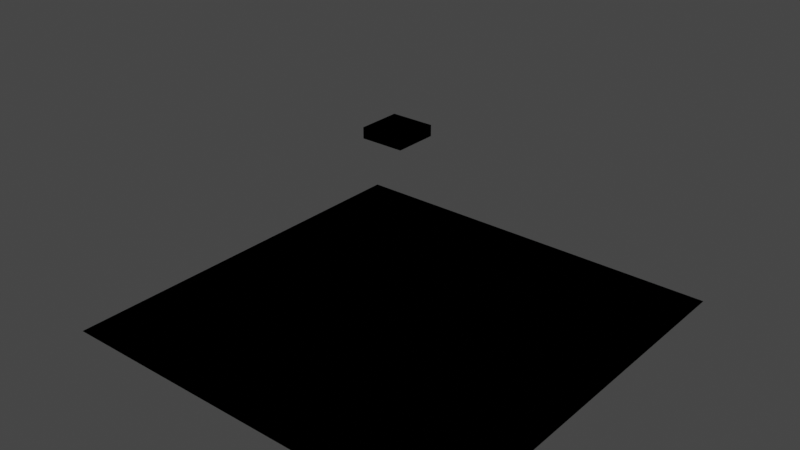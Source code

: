 # Source: CloudLevel.blend  (saved by Blender 3.6.11; exported with 4.5.12 LTS)
import bpy
from mathutils import Matrix  # noqa: F401  (used for matrix-valued properties, if any)

bpy.ops.wm.read_factory_settings(use_empty=True)
scene = bpy.context.scene
scene.name = 'Scene'

# ---- collections
col_level_bounds = bpy.data.collections.new('Level Bounds'); scene.collection.children.link(col_level_bounds)
col_collection = bpy.data.collections.new('Collection'); scene.collection.children.link(col_collection)

# ---- images (referenced by path relative to the original .blend; pixels are not part of the script)
import os
ASSET_DIR = os.environ.get("B2B_ASSET_DIR", "")  # directory of the original .blend (textures are referenced by path, not embedded)
HERE = os.path.dirname(os.path.abspath(__file__))  # packed textures are extracted next to this script under _unpacked/

def load_image(name, relpath, width, height, colorspace="sRGB"):
    """Load a texture the original file referenced (path relative to the .blend, or extracted next to this script)."""
    p = next((c for c in (os.path.join(HERE, relpath), os.path.join(ASSET_DIR, relpath)) if relpath and os.path.exists(c)), "")
    if p:
        img = bpy.data.images.load(p, check_existing=True)
        img.name = name
    else:  # same state as the original file: an image datablock whose file is absent (Cycles renders it pink)
        img = bpy.data.images.new(name, width, height)
        img.source = "FILE"
        img.filepath = "//" + (relpath or name)
    img.colorspace_settings.name = colorspace
    return img
img_second_png = load_image('second.png', '', 1024, 1024, 'sRGB')
img_cutefirst_png = load_image('cutefirst.png', '', 1024, 1024, 'sRGB')

# ---- materials (node trees are filled in below, after node groups)
mat_sm64_material_001 = bpy.data.materials.new('sm64_material.001')
mat_sm64_material_001.alpha_threshold = 0.2
mat_sm64_material_001.use_transparency_overlap = False
mat_sm64_material_001.show_transparent_back = False
mat_sm64_material_001.use_backface_culling = True
mat_sm64_material_001.preview_render_type = 'FLAT'
mat_deathplane = bpy.data.materials.new('deathplane')
mat_deathplane.surface_render_method = 'BLENDED'
mat_deathplane.blend_method = 'BLEND'
mat_deathplane.alpha_threshold = 0.2
mat_deathplane.use_transparency_overlap = False
mat_deathplane.show_transparent_back = False
mat_deathplane.use_backface_culling = True
mat_deathplane.preview_render_type = 'FLAT'

# ---- node groups
ng_fogblender_off = bpy.data.node_groups.new('FogBlender_Off', 'ShaderNodeTree')
_N = ng_fogblender_off.nodes; _L = ng_fogblender_off.links
ng_calcfog = bpy.data.node_groups.new('CalcFog', 'ShaderNodeTree')
_N = ng_calcfog.nodes; _L = ng_calcfog.links
ng_3_point_lerp = bpy.data.node_groups.new('3 Point Lerp', 'ShaderNodeTree')
_N = ng_3_point_lerp.nodes; _L = ng_3_point_lerp.links
ng_cycle = bpy.data.node_groups.new('Cycle', 'ShaderNodeTree')
_N = ng_cycle.nodes; _L = ng_cycle.links
ng_f3dnoise_nonanimated = bpy.data.node_groups.new('F3DNoise_NonAnimated', 'ShaderNodeTree')
_N = ng_f3dnoise_nonanimated.nodes; _L = ng_f3dnoise_nonanimated.links
ng_uv = bpy.data.node_groups.new('UV', 'ShaderNodeTree')
_N = ng_uv.nodes; _L = ng_uv.links
ng_combinerinputs = bpy.data.node_groups.new('CombinerInputs', 'ShaderNodeTree')
_N = ng_combinerinputs.nodes; _L = ng_combinerinputs.links
ng_output_1cycle_opa = bpy.data.node_groups.new('OUTPUT_1CYCLE_OPA', 'ShaderNodeTree')
_N = ng_output_1cycle_opa.nodes; _L = ng_output_1cycle_opa.links
ng_is_not_i = bpy.data.node_groups.new('Is not i', 'ShaderNodeTree')
_N = ng_is_not_i.nodes; _L = ng_is_not_i.links
ng_uv_basis_0 = bpy.data.node_groups.new('UV Basis 0', 'ShaderNodeTree')
_N = ng_uv_basis_0.nodes; _L = ng_uv_basis_0.links
ng_shdcol_l = bpy.data.node_groups.new('ShdCol_L', 'ShaderNodeTree')
_N = ng_shdcol_l.nodes; _L = ng_shdcol_l.links
ng_texturesettings_advanced = bpy.data.node_groups.new('TextureSettings_Advanced', 'ShaderNodeTree')
_N = ng_texturesettings_advanced.nodes; _L = ng_texturesettings_advanced.links
ng_sceneproperties = bpy.data.node_groups.new('SceneProperties', 'ShaderNodeTree')
_s = ng_sceneproperties.interface.new_socket(name='FogEnable', in_out='OUTPUT', socket_type='NodeSocketInt')
_s = ng_sceneproperties.interface.new_socket(name='FogColor', in_out='OUTPUT', socket_type='NodeSocketColor')
_s = ng_sceneproperties.interface.new_socket(name='F3D_NearClip', in_out='OUTPUT', socket_type='NodeSocketFloat')
_s = ng_sceneproperties.interface.new_socket(name='F3D_FarClip', in_out='OUTPUT', socket_type='NodeSocketFloat')
_s = ng_sceneproperties.interface.new_socket(name='Blender_Game_Scale', in_out='OUTPUT', socket_type='NodeSocketFloat')
_s = ng_sceneproperties.interface.new_socket(name='FogNear', in_out='OUTPUT', socket_type='NodeSocketInt')
_s = ng_sceneproperties.interface.new_socket(name='FogFar', in_out='OUTPUT', socket_type='NodeSocketInt')
_s = ng_sceneproperties.interface.new_socket(name='ShadeColor', in_out='OUTPUT', socket_type='NodeSocketColor')
_s = ng_sceneproperties.interface.new_socket(name='AmbientColor', in_out='OUTPUT', socket_type='NodeSocketColor')
_s = ng_sceneproperties.interface.new_socket(name='LightDirection', in_out='OUTPUT', socket_type='NodeSocketVector')
_s.subtype = 'DIRECTION'
_N = ng_sceneproperties.nodes; _L = ng_sceneproperties.links
n0 = _N.new('NodeGroupOutput'); n0.name = 'Group Output'; n0.location = (0, 0)
n0.inputs[0].default_value = 1
n0.inputs[1].default_value = (1.0, 1.0, 1.0, 1.0)
n0.inputs[2].default_value = 100.0
n0.inputs[3].default_value = 3e+04
n0.inputs[4].default_value = 100.0
n0.inputs[5].default_value = 985
n0.inputs[6].default_value = 1000
n0.inputs[7].default_value = (1.0, 1.0, 1.0, 1.0)
n0.inputs[8].default_value = (0.5, 0.5, 0.5, 1.0)
n0.inputs[9].default_value = (0.4082, -0.8165, 0.4082)
n0.is_active_output = True
ng_output_1cycle_xlu = bpy.data.node_groups.new('OUTPUT_1CYCLE_XLU', 'ShaderNodeTree')
_N = ng_output_1cycle_xlu.nodes; _L = ng_output_1cycle_xlu.links

# ---- material node trees
mat_sm64_material_001.use_nodes = True; mat_sm64_material_001.node_tree.nodes.clear()
_N = mat_sm64_material_001.node_tree.nodes; _L = mat_sm64_material_001.node_tree.links
n0 = _N.new('NodeReroute'); n0.name = 'Reroute.025'; n0.location = (-181, -415)
n0.width = 16
n1 = _N.new('NodeReroute'); n1.name = 'Reroute.021'; n1.location = (-182, -380)
n1.width = 16
n1.socket_idname = 'NodeSocketInt'
n2 = _N.new('NodeReroute'); n2.name = 'Reroute.010'; n2.location = (745, 316)
n2.width = 16
n2.socket_idname = 'NodeSocketFloat'
n3 = _N.new('NodeReroute'); n3.name = 'Reroute.009'; n3.location = (769, 339)
n3.width = 16
n4 = _N.new('NodeReroute'); n4.name = 'Reroute.017'; n4.location = (815, -160)
n4.width = 16
n4.socket_idname = 'NodeSocketFloat'
n5 = _N.new('NodeReroute'); n5.name = 'Reroute.003'; n5.location = (746, -220)
n5.width = 16
n5.socket_idname = 'NodeSocketFloat'
n6 = _N.new('NodeReroute'); n6.name = 'Reroute.001'; n6.location = (815, 41)
n6.width = 16
n7 = _N.new('NodeReroute'); n7.name = 'Reroute.019'; n7.location = (791, -138)
n7.width = 16
n7.socket_idname = 'NodeSocketInt'
n8 = _N.new('NodeReroute'); n8.name = 'GlobalFogColor'; n8.location = (768, -116)
n8.label = 'Global Fog Color'
n8.width = 16
n9 = _N.new('NodeReroute'); n9.name = 'Reroute.016'; n9.location = (815, -584)
n9.width = 16
n9.socket_idname = 'NodeSocketFloat'
n10 = _N.new('NodeReroute'); n10.name = 'Combined_C'; n10.location = (526, 84)
n10.label = 'Combined_C'
n10.width = 16
n11 = _N.new('NodeReroute'); n11.name = 'Combined_A'; n11.location = (526, -220)
n11.label = 'Combined_A'
n11.width = 16
n11.socket_idname = 'NodeSocketFloat'
n12 = _N.new('ShaderNodeGroup'); n12.name = 'FogBlender'; n12.location = (854, -6)
n12.node_tree = ng_fogblender_off
n13 = _N.new('NodeReroute'); n13.name = 'Reroute.043'; n13.location = (-193, 204)
n13.width = 16
n13.socket_idname = 'NodeSocketVector'
n14 = _N.new('NodeReroute'); n14.name = 'Reroute.042'; n14.location = (-216, 160)
n14.width = 16
n14.socket_idname = 'NodeSocketVector'
n15 = _N.new('NodeReroute'); n15.name = 'Reroute.011'; n15.location = (-168, 248)
n15.width = 16
n15.socket_idname = 'NodeSocketVector'
n16 = _N.new('NodeReroute'); n16.name = 'Reroute.038'; n16.location = (273, 438)
n16.width = 16
n17 = _N.new('NodeReroute'); n17.name = 'Reroute.037'; n17.location = (251, 416)
n17.width = 16
n17.socket_idname = 'NodeSocketFloat'
n18 = _N.new('NodeReroute'); n18.name = 'Reroute.006'; n18.location = (-80, 600)
n18.width = 16
n18.socket_idname = 'NodeSocketVector'
n19 = _N.new('NodeReroute'); n19.name = 'Reroute.026'; n19.location = (-100, 557)
n19.width = 16
n19.socket_idname = 'NodeSocketVector'
n20 = _N.new('NodeReroute'); n20.name = 'Reroute.027'; n20.location = (-120, 514)
n20.width = 16
n20.socket_idname = 'NodeSocketVector'
n21 = _N.new('NodeReroute'); n21.name = 'Reroute.035'; n21.location = (251, 665)
n21.width = 16
n21.socket_idname = 'NodeSocketFloat'
n22 = _N.new('NodeReroute'); n22.name = 'Reroute.036'; n22.location = (273, 686)
n22.width = 16
n23 = _N.new('NodeReroute'); n23.name = 'Reroute.028'; n23.location = (-267, 439)
n23.width = 16
n23.socket_idname = 'NodeSocketInt'
n24 = _N.new('NodeReroute'); n24.name = 'Reroute.048'; n24.location = (271, 285)
n24.width = 16
n25 = _N.new('NodeReroute'); n25.name = 'Reroute.046'; n25.location = (271, 334)
n25.width = 16
n26 = _N.new('NodeReroute'); n26.name = 'Reroute.047'; n26.location = (249, 264)
n26.width = 16
n26.socket_idname = 'NodeSocketFloat'
n27 = _N.new('NodeReroute'); n27.name = 'Reroute.045'; n27.location = (249, 312)
n27.width = 16
n27.socket_idname = 'NodeSocketFloat'
n28 = _N.new('NodeReroute'); n28.name = 'Reroute.039'; n28.location = (-267, 84)
n28.width = 16
n28.socket_idname = 'NodeSocketInt'
n29 = _N.new('NodeReroute'); n29.name = 'Reroute.052'; n29.location = (-241, 116)
n29.width = 16
n29.socket_idname = 'NodeSocketVector'
n30 = _N.new('NodeReroute'); n30.name = 'Reroute.005'; n30.location = (-168, 834)
n30.width = 16
n30.socket_idname = 'NodeSocketVector'
n31 = _N.new('NodeReroute'); n31.name = 'Reroute.041'; n31.location = (-193, 811)
n31.width = 16
n31.socket_idname = 'NodeSocketVector'
n32 = _N.new('NodeReroute'); n32.name = 'Reroute.040'; n32.location = (-216, 790)
n32.width = 16
n32.socket_idname = 'NodeSocketVector'
n33 = _N.new('NodeReroute'); n33.name = 'Reroute.012'; n33.location = (-267, 747)
n33.width = 16
n33.socket_idname = 'NodeSocketInt'
n34 = _N.new('NodeReroute'); n34.name = 'Reroute.051'; n34.location = (-241, 767)
n34.width = 16
n34.socket_idname = 'NodeSocketVector'
n35 = _N.new('NodeReroute'); n35.name = 'Reroute.013'; n35.location = (-80, 920)
n35.width = 16
n35.socket_idname = 'NodeSocketVector'
n36 = _N.new('NodeReroute'); n36.name = 'Reroute.002'; n36.location = (-100, 898)
n36.width = 16
n36.socket_idname = 'NodeSocketVector'
n37 = _N.new('NodeReroute'); n37.name = 'Reroute.022'; n37.location = (-120, 877)
n37.width = 16
n37.socket_idname = 'NodeSocketVector'
n38 = _N.new('NodeReroute'); n38.name = 'Reroute.049'; n38.location = (-144, 853)
n38.width = 16
n38.socket_idname = 'NodeSocketVector'
n39 = _N.new('NodeReroute'); n39.name = 'Reroute.060'; n39.location = (-314, 391)
n39.width = 16
n39.socket_idname = 'NodeSocketFloat'
n40 = _N.new('NodeReroute'); n40.name = 'Reroute.054'; n40.location = (-314, 701)
n40.width = 16
n40.socket_idname = 'NodeSocketFloat'
n41 = _N.new('NodeReroute'); n41.name = 'Reroute.053'; n41.location = (-292, 723)
n41.width = 16
n41.socket_idname = 'NodeSocketFloat'
n42 = _N.new('NodeReroute'); n42.name = 'Reroute.059'; n42.location = (-292, 414)
n42.width = 16
n42.socket_idname = 'NodeSocketFloat'
n43 = _N.new('NodeReroute'); n43.name = 'Reroute.055'; n43.location = (-337, 679)
n43.width = 16
n43.socket_idname = 'NodeSocketFloat'
n44 = _N.new('NodeReroute'); n44.name = 'Reroute.056'; n44.location = (-358, 657)
n44.width = 16
n44.socket_idname = 'NodeSocketFloat'
n45 = _N.new('NodeReroute'); n45.name = 'Reroute.058'; n45.location = (-337, 61)
n45.width = 16
n45.socket_idname = 'NodeSocketFloat'
n46 = _N.new('NodeReroute'); n46.name = 'Reroute.057'; n46.location = (-358, 39)
n46.width = 16
n46.socket_idname = 'NodeSocketFloat'
n47 = _N.new('NodeReroute'); n47.name = 'Reroute.050'; n47.location = (-144, 470)
n47.width = 16
n47.socket_idname = 'NodeSocketVector'
n48 = _N.new('NodeReroute'); n48.name = 'Reroute.014'; n48.location = (242, 63)
n48.width = 16
n48.socket_idname = 'NodeSocketFloat'
n49 = _N.new('NodeReroute'); n49.name = 'Reroute.008'; n49.location = (242, -327)
n49.width = 16
n49.socket_idname = 'NodeSocketFloat'
n50 = _N.new('ShaderNodeTexImage'); n50.name = 'Tex1_2'; n50.location = (-125, 213)
n50.label = 'Tex1 Sample 2'
n50.width = 140
n50.mute = True
n50.hide = True
n50.image = img_second_png
n50.interpolation = 'Closest'
n51 = _N.new('ShaderNodeTexImage'); n51.name = 'Tex1_3'; n51.location = (-125, 170)
n51.label = 'Tex1 Sample 3'
n51.width = 140
n51.mute = True
n51.hide = True
n51.image = img_second_png
n51.interpolation = 'Closest'
n52 = _N.new('ShaderNodeTexImage'); n52.name = 'Tex1_4'; n52.location = (-125, 126)
n52.label = 'Tex1 Sample 4'
n52.width = 140
n52.mute = True
n52.hide = True
n52.image = img_second_png
n52.interpolation = 'Closest'
n53 = _N.new('NodeReroute'); n53.name = 'Reroute.015'; n53.location = (242, -584)
n53.width = 16
n53.socket_idname = 'NodeSocketFloat'
n54 = _N.new('NodeReroute'); n54.name = 'ShadeColOut'; n54.location = (193, 130)
n54.label = 'Shade Out'
n54.width = 16
n55 = _N.new('NodeReroute'); n55.name = 'AmbientColOut'; n55.location = (217, 100)
n55.label = 'Ambient Out'
n55.width = 16
n56 = _N.new('ShaderNodeGroup'); n56.name = 'CalcFog'; n56.location = (42, -292)
n56.label = 'Calculate Fog'
n56.width = 166
n56.node_tree = ng_calcfog
n57 = _N.new('ShaderNodeOutputMaterial'); n57.name = 'Material Output F3D'; n57.location = (1381, 199)
n57.label = 'Material Output F3D'
n57.target = 'CYCLES'
n58 = _N.new('NodeReroute'); n58.name = 'Cycle C 2'; n58.location = (1044, 41)
n58.width = 16
n59 = _N.new('NodeReroute'); n59.name = 'Cycle 1 A'; n59.location = (745, 62)
n59.width = 16
n59.socket_idname = 'NodeSocketFloat'
n60 = _N.new('NodeReroute'); n60.name = 'Reroute.004'; n60.location = (769, 84)
n60.width = 16
n61 = _N.new('ShaderNodeGroup'); n61.name = '3 Point Lerp.001'; n61.location = (27, 369)
n61.label = '3 Point Lerp'
n61.mute = True
n61.node_tree = ng_3_point_lerp
n62 = _N.new('ShaderNodeGroup'); n62.name = 'Cycle_2'; n62.location = (583, 75)
n62.label = 'Cycle_2'
n62.node_tree = ng_cycle
n62.inputs[0].default_value = (0.0, 0.0, 0.0, 1.0)
n62.inputs[1].default_value = (0.0, 0.0, 0.0, 1.0)
n62.inputs[2].default_value = (0.0, 0.0, 0.0, 1.0)
n62.inputs[4].default_value = 0.0
n62.inputs[5].default_value = 0.0
n62.inputs[6].default_value = 0.0
n63 = _N.new('NodeReroute'); n63.name = 'Reroute.062'; n63.location = (271, -547)
n63.width = 16
n63.socket_idname = 'NodeSocketFloat'
n64 = _N.new('NodeReroute'); n64.name = 'Reroute.061'; n64.location = (271, -726)
n64.width = 16
n64.socket_idname = 'NodeSocketFloat'
n65 = _N.new('ShaderNodeGroup'); n65.name = 'F3DNoiseFactor'; n65.location = (17, -692)
n65.label = 'F3D Noise Factor'
n65.width = 217
n65.node_tree = ng_f3dnoise_nonanimated
n66 = _N.new('NodeReroute'); n66.name = 'Reroute.023'; n66.location = (768, -674)
n66.width = 16
n67 = _N.new('NodeReroute'); n67.name = 'Reroute.020'; n67.location = (791, -648)
n67.width = 16
n67.socket_idname = 'NodeSocketInt'
n68 = _N.new('NodeReroute'); n68.name = 'Reroute.024'; n68.location = (-181, -674)
n68.width = 16
n69 = _N.new('NodeReroute'); n69.name = 'Reroute.018'; n69.location = (-182, -646)
n69.width = 16
n69.socket_idname = 'NodeSocketInt'
n70 = _N.new('NodeReroute'); n70.name = 'Reroute.065'; n70.location = (267, 42)
n70.width = 16
n70.socket_idname = 'NodeSocketVectorDirection'
n71 = _N.new('NodeReroute'); n71.name = 'FogColor'; n71.location = (-244, -415)
n71.label = 'Fog Color'
n71.width = 16
n72 = _N.new('NodeReroute'); n72.name = 'FogEnable'; n72.location = (-244, -381)
n72.label = 'Enable Fog'
n72.width = 16
n72.socket_idname = 'NodeSocketInt'
n73 = _N.new('NodeReroute'); n73.name = 'ShadeColor'; n73.location = (-244, -547)
n73.label = 'Shade Color'
n73.width = 16
n74 = _N.new('NodeReroute'); n74.name = 'AmbientColor'; n74.location = (-244, -581)
n74.label = 'Ambient Color'
n74.width = 16
n75 = _N.new('NodeReroute'); n75.name = 'LightDirection'; n75.location = (-244, -613)
n75.label = 'Light Direction'
n75.width = 16
n75.socket_idname = 'NodeSocketVectorDirection'
n76 = _N.new('NodeReroute'); n76.name = 'Reroute.033'; n76.location = (-20, -547)
n76.width = 16
n77 = _N.new('NodeReroute'); n77.name = 'Reroute.034'; n77.location = (-2, -581)
n77.width = 16
n78 = _N.new('NodeReroute'); n78.name = 'Reroute.030'; n78.location = (217, -253)
n78.width = 16
n79 = _N.new('NodeReroute'); n79.name = 'Reroute.029'; n79.location = (193, -235)
n79.width = 16
n80 = _N.new('NodeReroute'); n80.name = 'Reroute.031'; n80.location = (-20, -235)
n80.width = 16
n81 = _N.new('NodeReroute'); n81.name = 'Reroute.032'; n81.location = (-2, -253)
n81.width = 16
n82 = _N.new('NodeReroute'); n82.name = 'Reroute'; n82.location = (21, -613)
n82.width = 16
n82.socket_idname = 'NodeSocketVectorDirection'
n83 = _N.new('NodeReroute'); n83.name = 'Reroute.007'; n83.location = (21, -273)
n83.width = 16
n83.socket_idname = 'NodeSocketVectorDirection'
n84 = _N.new('NodeReroute'); n84.name = 'Reroute.064'; n84.location = (267, -273)
n84.width = 16
n84.socket_idname = 'NodeSocketVectorDirection'
n85 = _N.new('ShaderNodeGroup'); n85.name = 'UV'; n85.location = (-987, 408)
n85.width = 165
n85.node_tree = ng_uv
n86 = _N.new('ShaderNodeGroup'); n86.name = 'CombinerInputs'; n86.location = (296, 3)
n86.node_tree = ng_combinerinputs
n86.inputs[0].default_value = (0.7353, 0.7353, 0.7353, 1.0)
n86.inputs[1].default_value = 1.0
n86.inputs[2].default_value = (0.7353, 0.7353, 0.7353, 1.0)
n86.inputs[3].default_value = 1.0
n86.inputs[4].default_value = (0.5, 0.5, 0.5, 1.0)
n86.inputs[5].default_value = (0.0, 0.0, 0.0, 1.0)
n86.inputs[6].default_value = 0.0
n86.inputs[7].default_value = 0.0
n86.inputs[8].default_value = 0.4471
n86.inputs[9].default_value = 0.1647
n87 = _N.new('ShaderNodeGroup'); n87.name = 'OUTPUT'; n87.location = (1116, 175)
n87.width = 219
n87.node_tree = ng_output_1cycle_opa
n88 = _N.new('ShaderNodeGroup'); n88.name = '3 Point Lerp'; n88.location = (88, 722)
n88.label = '3 Point Lerp'
n88.mute = True
n88.node_tree = ng_3_point_lerp
n89 = _N.new('ShaderNodeGroup'); n89.name = 'Tex1_I'; n89.location = (295, 396)
n89.label = 'Tex1_I'
n89.mute = True
n89.node_tree = ng_is_not_i
n90 = _N.new('ShaderNodeTexImage'); n90.name = 'Tex0_4'; n90.location = (-63, 479)
n90.label = 'Tex0 Sample 4'
n90.width = 140
n90.mute = True
n90.hide = True
n90.image = img_cutefirst_png
n90.interpolation = 'Closest'
n91 = _N.new('ShaderNodeTexImage'); n91.name = 'Tex0_3'; n91.location = (-63, 524)
n91.label = 'Tex0 Sample 3'
n91.width = 140
n91.mute = True
n91.hide = True
n91.image = img_cutefirst_png
n91.interpolation = 'Closest'
n92 = _N.new('ShaderNodeTexImage'); n92.name = 'Tex0_2'; n92.location = (-62, 567)
n92.label = 'Tex0 Sample 2'
n92.width = 140
n92.mute = True
n92.hide = True
n92.image = img_cutefirst_png
n92.interpolation = 'Closest'
n93 = _N.new('ShaderNodeTexImage'); n93.name = 'Tex0_1'; n93.location = (-61, 610)
n93.label = 'Tex0'
n93.width = 140
n93.mute = True
n93.hide = True
n93.image = img_cutefirst_png
n93.interpolation = 'Closest'
n94 = _N.new('ShaderNodeGroup'); n94.name = 'UV Basis'; n94.location = (-787, 638)
n94.width = 164
n94.node_tree = ng_uv_basis_0
n94.inputs[1].default_value = 32
n94.inputs[2].default_value = 32
n94.inputs[3].default_value = 32
n94.inputs[4].default_value = 32
n94.inputs[5].default_value = 0.055
n94.inputs[6].default_value = 0.055
n94.inputs[7].default_value = 1
n95 = _N.new('ShaderNodeGroup'); n95.name = 'Shade Color'; n95.location = (296, 241)
n95.label = 'Shade Color'
n95.width = 139
n95.node_tree = ng_shdcol_l
n95.inputs[0].default_value = (1.0, 1.0, 1.0, 1.0)
n95.inputs[1].default_value = (0.5, 0.5, 0.5, 1.0)
n95.inputs[2].default_value = 0
n96 = _N.new('ShaderNodeGroup'); n96.name = 'TextureSettings'; n96.location = (-575, 956)
n96.width = 189
n96.mute = True
n96.node_tree = ng_texturesettings_advanced
n96.inputs[4].default_value = 0.0
n96.inputs[9].default_value = 0.0
n96.inputs[10].default_value = 0
n96.inputs[11].default_value = 5
n96.inputs[12].default_value = 0.0
n96.inputs[13].default_value = 63.0
n96.inputs[14].default_value = 0
n96.inputs[15].default_value = 5
n96.inputs[16].default_value = -18.6
n96.inputs[17].default_value = 63.0
n96.inputs[18].default_value = 0.0
n96.inputs[19].default_value = 0
n96.inputs[20].default_value = 0.0
n96.inputs[21].default_value = 63.0
n96.inputs[22].default_value = 5
n96.inputs[23].default_value = 0
n96.inputs[24].default_value = 0.0
n96.inputs[25].default_value = 31.0
n96.inputs[26].default_value = 5
n96.inputs[27].default_value = 0.0
n96.inputs[28].default_value = 1
n96.inputs[29].default_value = 1
n96.inputs[30].default_value = 0
n96.inputs[31].default_value = 0
n96.inputs[32].default_value = 0.0
n96.inputs[33].default_value = 0
n96.inputs[34].default_value = 0
n96.inputs[35].default_value = 0
n96.inputs[36].default_value = 0
n96.inputs[37].default_value = 0.0
n96.inputs[38].default_value = 1
n97 = _N.new('ShaderNodeTexImage'); n97.name = 'Tex1_1'; n97.location = (-124, 258)
n97.label = 'Tex1'
n97.width = 140
n97.mute = True
n97.hide = True
n97.image = img_second_png
n97.interpolation = 'Closest'
n98 = _N.new('ShaderNodeGroup'); n98.name = 'Cycle_1'; n98.location = (583, 374)
n98.label = 'Cycle_1'
n98.node_tree = ng_cycle
n98.inputs[0].default_value = (0.0, 0.0, 0.0, 1.0)
n98.inputs[1].default_value = (0.0, 0.0, 0.0, 1.0)
n98.inputs[2].default_value = (0.0, 0.0, 0.0, 1.0)
n98.inputs[4].default_value = 0.0
n98.inputs[5].default_value = 0.0
n98.inputs[6].default_value = 0.0
n99 = _N.new('ShaderNodeGroup'); n99.name = 'Tex0_I'; n99.location = (296, 549)
n99.label = 'Tex0_I'
n99.mute = True
n99.node_tree = ng_is_not_i
n100 = _N.new('ShaderNodeGroup'); n100.name = 'SceneProperties'; n100.location = (-420, -360)
n100.node_tree = ng_sceneproperties
n101 = _N.new('ShaderNodeOutputMaterial'); n101.name = 'Material Output'; n101.location = (0, 0)
n101.target = 'EEVEE'
n102 = _N.new('ShaderNodeMixShader'); n102.name = 'Mix Shader'; n102.location = (0, 0)
n102.label = 'Disable Shadow'
n102.hide = True
n103 = _N.new('ShaderNodeLightPath'); n103.name = 'Light Path'; n103.location = (0, 0)
n103.hide = True
n104 = _N.new('ShaderNodeBsdfTransparent'); n104.name = 'Transparent BSDF'; n104.location = (0, 0)
n104.hide = True
_L.new(n60.outputs[0], n10.inputs[0])
_L.new(n5.outputs[0], n11.inputs[0])
_L.new(n59.outputs[0], n5.inputs[0])
_L.new(n98.outputs[0], n3.inputs[0])
_L.new(n62.outputs[0], n6.inputs[0])
_L.new(n60.outputs[0], n87.inputs[0])
_L.new(n59.outputs[0], n87.inputs[1])
_L.new(n24.outputs[0], n89.inputs[0])
_L.new(n62.outputs[1], n87.inputs[3])
_L.new(n3.outputs[0], n60.inputs[0])
_L.new(n98.outputs[1], n2.inputs[0])
_L.new(n2.outputs[0], n59.inputs[0])
_L.new(n96.outputs[0], n35.inputs[0])
_L.new(n18.outputs[0], n93.inputs[0])
_L.new(n15.outputs[0], n97.inputs[0])
_L.new(n35.outputs[0], n18.inputs[0])
_L.new(n58.outputs[0], n87.inputs[2])
_L.new(n6.outputs[0], n12.inputs[0])
_L.new(n12.outputs[0], n58.inputs[0])
_L.new(n85.outputs[0], n94.inputs[0])
_L.new(n94.outputs[0], n96.inputs[0])
_L.new(n94.outputs[1], n96.inputs[1])
_L.new(n94.outputs[2], n96.inputs[2])
_L.new(n94.outputs[3], n96.inputs[3])
_L.new(n94.outputs[5], n96.inputs[5])
_L.new(n94.outputs[6], n96.inputs[6])
_L.new(n94.outputs[7], n96.inputs[7])
_L.new(n94.outputs[8], n96.inputs[8])
_L.new(n56.outputs[0], n49.inputs[0])
_L.new(n49.outputs[0], n48.inputs[0])
_L.new(n49.outputs[0], n53.inputs[0])
_L.new(n53.outputs[0], n9.inputs[0])
_L.new(n9.outputs[0], n4.inputs[0])
_L.new(n4.outputs[0], n12.inputs[3])
_L.new(n48.outputs[0], n95.inputs[3])
_L.new(n7.outputs[0], n12.inputs[2])
_L.new(n1.outputs[0], n69.inputs[0])
_L.new(n67.outputs[0], n7.inputs[0])
_L.new(n69.outputs[0], n67.inputs[0])
_L.new(n72.outputs[0], n1.inputs[0])
_L.new(n8.outputs[0], n12.inputs[1])
_L.new(n66.outputs[0], n8.inputs[0])
_L.new(n68.outputs[0], n66.inputs[0])
_L.new(n0.outputs[0], n68.inputs[0])
_L.new(n71.outputs[0], n0.inputs[0])
_L.new(n1.outputs[0], n56.inputs[0])
_L.new(n79.outputs[0], n54.inputs[0])
_L.new(n78.outputs[0], n55.inputs[0])
_L.new(n80.outputs[0], n79.inputs[0])
_L.new(n81.outputs[0], n78.inputs[0])
_L.new(n76.outputs[0], n80.inputs[0])
_L.new(n77.outputs[0], n81.inputs[0])
_L.new(n73.outputs[0], n76.inputs[0])
_L.new(n74.outputs[0], n77.inputs[0])
_L.new(n87.outputs[0], n57.inputs[0])
_L.new(n19.outputs[0], n92.inputs[0])
_L.new(n20.outputs[0], n91.inputs[0])
_L.new(n23.outputs[0], n88.inputs[8])
_L.new(n96.outputs[1], n36.inputs[0])
_L.new(n96.outputs[4], n30.inputs[0])
_L.new(n96.outputs[2], n37.inputs[0])
_L.new(n36.outputs[0], n19.inputs[0])
_L.new(n37.outputs[0], n20.inputs[0])
_L.new(n91.outputs[0], n88.inputs[4])
_L.new(n92.outputs[0], n88.inputs[2])
_L.new(n93.outputs[0], n88.inputs[0])
_L.new(n92.outputs[1], n88.inputs[3])
_L.new(n91.outputs[1], n88.inputs[5])
_L.new(n16.outputs[0], n99.inputs[0])
_L.new(n17.outputs[0], n99.inputs[1])
_L.new(n93.outputs[1], n88.inputs[1])
_L.new(n30.outputs[0], n15.inputs[0])
_L.new(n96.outputs[8], n33.inputs[0])
_L.new(n33.outputs[0], n23.inputs[0])
_L.new(n88.outputs[1], n21.inputs[0])
_L.new(n88.outputs[0], n22.inputs[0])
_L.new(n21.outputs[0], n17.inputs[0])
_L.new(n22.outputs[0], n16.inputs[0])
_L.new(n97.outputs[0], n61.inputs[0])
_L.new(n97.outputs[1], n61.inputs[1])
_L.new(n26.outputs[0], n89.inputs[1])
_L.new(n50.outputs[0], n61.inputs[2])
_L.new(n50.outputs[1], n61.inputs[3])
_L.new(n51.outputs[0], n61.inputs[4])
_L.new(n51.outputs[1], n61.inputs[5])
_L.new(n13.outputs[0], n50.inputs[0])
_L.new(n14.outputs[0], n51.inputs[0])
_L.new(n28.outputs[0], n61.inputs[8])
_L.new(n23.outputs[0], n28.inputs[0])
_L.new(n96.outputs[6], n32.inputs[0])
_L.new(n96.outputs[5], n31.inputs[0])
_L.new(n32.outputs[0], n14.inputs[0])
_L.new(n31.outputs[0], n13.inputs[0])
_L.new(n61.outputs[1], n27.inputs[0])
_L.new(n61.outputs[0], n25.inputs[0])
_L.new(n27.outputs[0], n26.inputs[0])
_L.new(n25.outputs[0], n24.inputs[0])
_L.new(n39.outputs[0], n88.inputs[10])
_L.new(n45.outputs[0], n61.inputs[9])
_L.new(n90.outputs[0], n88.inputs[6])
_L.new(n90.outputs[1], n88.inputs[7])
_L.new(n42.outputs[0], n88.inputs[9])
_L.new(n47.outputs[0], n90.inputs[0])
_L.new(n96.outputs[3], n38.inputs[0])
_L.new(n38.outputs[0], n47.inputs[0])
_L.new(n52.outputs[0], n61.inputs[6])
_L.new(n52.outputs[1], n61.inputs[7])
_L.new(n29.outputs[0], n52.inputs[0])
_L.new(n46.outputs[0], n61.inputs[10])
_L.new(n96.outputs[7], n34.inputs[0])
_L.new(n34.outputs[0], n29.inputs[0])
_L.new(n96.outputs[9], n41.inputs[0])
_L.new(n96.outputs[10], n40.inputs[0])
_L.new(n96.outputs[11], n43.inputs[0])
_L.new(n96.outputs[12], n44.inputs[0])
_L.new(n44.outputs[0], n46.inputs[0])
_L.new(n43.outputs[0], n45.inputs[0])
_L.new(n41.outputs[0], n42.inputs[0])
_L.new(n40.outputs[0], n39.inputs[0])
_L.new(n63.outputs[0], n86.inputs[10])
_L.new(n64.outputs[0], n63.inputs[0])
_L.new(n65.outputs[0], n64.inputs[0])
_L.new(n70.outputs[0], n95.inputs[4])
_L.new(n75.outputs[0], n82.inputs[0])
_L.new(n82.outputs[0], n83.inputs[0])
_L.new(n83.outputs[0], n84.inputs[0])
_L.new(n84.outputs[0], n70.inputs[0])
_L.new(n100.outputs[0], n72.inputs[0])
_L.new(n100.outputs[1], n71.inputs[0])
_L.new(n100.outputs[5], n56.inputs[4])
_L.new(n100.outputs[6], n56.inputs[5])
_L.new(n100.outputs[4], n56.inputs[3])
_L.new(n100.outputs[2], n56.inputs[1])
_L.new(n100.outputs[3], n56.inputs[2])
_L.new(n100.outputs[7], n73.inputs[0])
_L.new(n100.outputs[8], n74.inputs[0])
_L.new(n100.outputs[9], n75.inputs[0])
_L.new(n95.outputs[0], n98.inputs[3])
_L.new(n86.outputs[2], n98.inputs[7])
_L.new(n95.outputs[0], n62.inputs[3])
_L.new(n86.outputs[2], n62.inputs[7])
_L.new(n87.outputs[0], n102.inputs[1])
_L.new(n102.outputs[0], n101.inputs[0])
_L.new(n103.outputs[1], n102.inputs[0])
_L.new(n104.outputs[0], n102.inputs[2])
n57.is_active_output = True
mat_deathplane.use_nodes = True; mat_deathplane.node_tree.nodes.clear()
_N = mat_deathplane.node_tree.nodes; _L = mat_deathplane.node_tree.links
n0 = _N.new('NodeReroute'); n0.name = 'Reroute.025'; n0.location = (-181, -415)
n0.width = 16
n1 = _N.new('NodeReroute'); n1.name = 'Reroute.021'; n1.location = (-182, -380)
n1.width = 16
n1.socket_idname = 'NodeSocketInt'
n2 = _N.new('NodeReroute'); n2.name = 'Reroute.010'; n2.location = (745, 316)
n2.width = 16
n2.socket_idname = 'NodeSocketFloat'
n3 = _N.new('NodeReroute'); n3.name = 'Reroute.009'; n3.location = (769, 339)
n3.width = 16
n4 = _N.new('NodeReroute'); n4.name = 'Reroute.017'; n4.location = (815, -160)
n4.width = 16
n4.socket_idname = 'NodeSocketFloat'
n5 = _N.new('NodeReroute'); n5.name = 'Reroute.003'; n5.location = (746, -220)
n5.width = 16
n5.socket_idname = 'NodeSocketFloat'
n6 = _N.new('NodeReroute'); n6.name = 'Reroute.001'; n6.location = (815, 41)
n6.width = 16
n7 = _N.new('NodeReroute'); n7.name = 'Reroute.019'; n7.location = (791, -138)
n7.width = 16
n7.socket_idname = 'NodeSocketInt'
n8 = _N.new('NodeReroute'); n8.name = 'GlobalFogColor'; n8.location = (768, -116)
n8.label = 'Global Fog Color'
n8.width = 16
n9 = _N.new('NodeReroute'); n9.name = 'Reroute.016'; n9.location = (815, -584)
n9.width = 16
n9.socket_idname = 'NodeSocketFloat'
n10 = _N.new('NodeReroute'); n10.name = 'Combined_C'; n10.location = (526, 84)
n10.label = 'Combined_C'
n10.width = 16
n11 = _N.new('NodeReroute'); n11.name = 'Combined_A'; n11.location = (526, -220)
n11.label = 'Combined_A'
n11.width = 16
n11.socket_idname = 'NodeSocketFloat'
n12 = _N.new('ShaderNodeGroup'); n12.name = 'FogBlender'; n12.location = (854, -6)
n12.node_tree = ng_fogblender_off
n13 = _N.new('NodeReroute'); n13.name = 'Reroute.043'; n13.location = (-193, 204)
n13.width = 16
n13.socket_idname = 'NodeSocketVector'
n14 = _N.new('NodeReroute'); n14.name = 'Reroute.042'; n14.location = (-216, 160)
n14.width = 16
n14.socket_idname = 'NodeSocketVector'
n15 = _N.new('NodeReroute'); n15.name = 'Reroute.011'; n15.location = (-168, 248)
n15.width = 16
n15.socket_idname = 'NodeSocketVector'
n16 = _N.new('NodeReroute'); n16.name = 'Reroute.038'; n16.location = (273, 438)
n16.width = 16
n17 = _N.new('NodeReroute'); n17.name = 'Reroute.037'; n17.location = (251, 416)
n17.width = 16
n17.socket_idname = 'NodeSocketFloat'
n18 = _N.new('NodeReroute'); n18.name = 'Reroute.006'; n18.location = (-80, 600)
n18.width = 16
n18.socket_idname = 'NodeSocketVector'
n19 = _N.new('NodeReroute'); n19.name = 'Reroute.026'; n19.location = (-100, 557)
n19.width = 16
n19.socket_idname = 'NodeSocketVector'
n20 = _N.new('NodeReroute'); n20.name = 'Reroute.027'; n20.location = (-120, 514)
n20.width = 16
n20.socket_idname = 'NodeSocketVector'
n21 = _N.new('NodeReroute'); n21.name = 'Reroute.035'; n21.location = (251, 665)
n21.width = 16
n21.socket_idname = 'NodeSocketFloat'
n22 = _N.new('NodeReroute'); n22.name = 'Reroute.036'; n22.location = (273, 686)
n22.width = 16
n23 = _N.new('NodeReroute'); n23.name = 'Reroute.028'; n23.location = (-267, 439)
n23.width = 16
n23.socket_idname = 'NodeSocketInt'
n24 = _N.new('NodeReroute'); n24.name = 'Reroute.048'; n24.location = (271, 285)
n24.width = 16
n25 = _N.new('NodeReroute'); n25.name = 'Reroute.046'; n25.location = (271, 334)
n25.width = 16
n26 = _N.new('NodeReroute'); n26.name = 'Reroute.047'; n26.location = (249, 264)
n26.width = 16
n26.socket_idname = 'NodeSocketFloat'
n27 = _N.new('NodeReroute'); n27.name = 'Reroute.045'; n27.location = (249, 312)
n27.width = 16
n27.socket_idname = 'NodeSocketFloat'
n28 = _N.new('NodeReroute'); n28.name = 'Reroute.039'; n28.location = (-267, 84)
n28.width = 16
n28.socket_idname = 'NodeSocketInt'
n29 = _N.new('NodeReroute'); n29.name = 'Reroute.052'; n29.location = (-241, 116)
n29.width = 16
n29.socket_idname = 'NodeSocketVector'
n30 = _N.new('NodeReroute'); n30.name = 'Reroute.005'; n30.location = (-168, 834)
n30.width = 16
n30.socket_idname = 'NodeSocketVector'
n31 = _N.new('NodeReroute'); n31.name = 'Reroute.041'; n31.location = (-193, 811)
n31.width = 16
n31.socket_idname = 'NodeSocketVector'
n32 = _N.new('NodeReroute'); n32.name = 'Reroute.040'; n32.location = (-216, 790)
n32.width = 16
n32.socket_idname = 'NodeSocketVector'
n33 = _N.new('NodeReroute'); n33.name = 'Reroute.012'; n33.location = (-267, 747)
n33.width = 16
n33.socket_idname = 'NodeSocketInt'
n34 = _N.new('NodeReroute'); n34.name = 'Reroute.051'; n34.location = (-241, 767)
n34.width = 16
n34.socket_idname = 'NodeSocketVector'
n35 = _N.new('NodeReroute'); n35.name = 'Reroute.013'; n35.location = (-80, 920)
n35.width = 16
n35.socket_idname = 'NodeSocketVector'
n36 = _N.new('NodeReroute'); n36.name = 'Reroute.002'; n36.location = (-100, 898)
n36.width = 16
n36.socket_idname = 'NodeSocketVector'
n37 = _N.new('NodeReroute'); n37.name = 'Reroute.022'; n37.location = (-120, 877)
n37.width = 16
n37.socket_idname = 'NodeSocketVector'
n38 = _N.new('NodeReroute'); n38.name = 'Reroute.049'; n38.location = (-144, 853)
n38.width = 16
n38.socket_idname = 'NodeSocketVector'
n39 = _N.new('NodeReroute'); n39.name = 'Reroute.060'; n39.location = (-314, 391)
n39.width = 16
n39.socket_idname = 'NodeSocketFloat'
n40 = _N.new('NodeReroute'); n40.name = 'Reroute.054'; n40.location = (-314, 701)
n40.width = 16
n40.socket_idname = 'NodeSocketFloat'
n41 = _N.new('NodeReroute'); n41.name = 'Reroute.053'; n41.location = (-292, 723)
n41.width = 16
n41.socket_idname = 'NodeSocketFloat'
n42 = _N.new('NodeReroute'); n42.name = 'Reroute.059'; n42.location = (-292, 414)
n42.width = 16
n42.socket_idname = 'NodeSocketFloat'
n43 = _N.new('NodeReroute'); n43.name = 'Reroute.055'; n43.location = (-337, 679)
n43.width = 16
n43.socket_idname = 'NodeSocketFloat'
n44 = _N.new('NodeReroute'); n44.name = 'Reroute.056'; n44.location = (-358, 657)
n44.width = 16
n44.socket_idname = 'NodeSocketFloat'
n45 = _N.new('NodeReroute'); n45.name = 'Reroute.058'; n45.location = (-337, 61)
n45.width = 16
n45.socket_idname = 'NodeSocketFloat'
n46 = _N.new('NodeReroute'); n46.name = 'Reroute.057'; n46.location = (-358, 39)
n46.width = 16
n46.socket_idname = 'NodeSocketFloat'
n47 = _N.new('NodeReroute'); n47.name = 'Reroute.050'; n47.location = (-144, 470)
n47.width = 16
n47.socket_idname = 'NodeSocketVector'
n48 = _N.new('NodeReroute'); n48.name = 'Reroute.014'; n48.location = (242, 63)
n48.width = 16
n48.socket_idname = 'NodeSocketFloat'
n49 = _N.new('NodeReroute'); n49.name = 'Reroute.008'; n49.location = (242, -327)
n49.width = 16
n49.socket_idname = 'NodeSocketFloat'
n50 = _N.new('ShaderNodeTexImage'); n50.name = 'Tex1_2'; n50.location = (-125, 213)
n50.label = 'Tex1 Sample 2'
n50.width = 140
n50.mute = True
n50.hide = True
n50.image = img_second_png
n50.interpolation = 'Closest'
n51 = _N.new('ShaderNodeTexImage'); n51.name = 'Tex1_3'; n51.location = (-125, 170)
n51.label = 'Tex1 Sample 3'
n51.width = 140
n51.mute = True
n51.hide = True
n51.image = img_second_png
n51.interpolation = 'Closest'
n52 = _N.new('ShaderNodeTexImage'); n52.name = 'Tex1_4'; n52.location = (-125, 126)
n52.label = 'Tex1 Sample 4'
n52.width = 140
n52.mute = True
n52.hide = True
n52.image = img_second_png
n52.interpolation = 'Closest'
n53 = _N.new('NodeReroute'); n53.name = 'Reroute.015'; n53.location = (242, -584)
n53.width = 16
n53.socket_idname = 'NodeSocketFloat'
n54 = _N.new('NodeReroute'); n54.name = 'ShadeColOut'; n54.location = (193, 130)
n54.label = 'Shade Out'
n54.width = 16
n55 = _N.new('NodeReroute'); n55.name = 'AmbientColOut'; n55.location = (217, 100)
n55.label = 'Ambient Out'
n55.width = 16
n56 = _N.new('ShaderNodeGroup'); n56.name = 'CalcFog'; n56.location = (42, -292)
n56.label = 'Calculate Fog'
n56.width = 166
n56.node_tree = ng_calcfog
n57 = _N.new('ShaderNodeOutputMaterial'); n57.name = 'Material Output F3D'; n57.location = (1381, 199)
n57.label = 'Material Output F3D'
n57.target = 'CYCLES'
n58 = _N.new('NodeReroute'); n58.name = 'Cycle C 2'; n58.location = (1044, 41)
n58.width = 16
n59 = _N.new('NodeReroute'); n59.name = 'Cycle 1 A'; n59.location = (745, 62)
n59.width = 16
n59.socket_idname = 'NodeSocketFloat'
n60 = _N.new('NodeReroute'); n60.name = 'Reroute.004'; n60.location = (769, 84)
n60.width = 16
n61 = _N.new('ShaderNodeGroup'); n61.name = '3 Point Lerp.001'; n61.location = (27, 369)
n61.label = '3 Point Lerp'
n61.mute = True
n61.node_tree = ng_3_point_lerp
n62 = _N.new('ShaderNodeGroup'); n62.name = 'Cycle_2'; n62.location = (583, 75)
n62.label = 'Cycle_2'
n62.node_tree = ng_cycle
n62.inputs[0].default_value = (0.0, 0.0, 0.0, 1.0)
n62.inputs[1].default_value = (0.0, 0.0, 0.0, 1.0)
n62.inputs[2].default_value = (0.0, 0.0, 0.0, 1.0)
n62.inputs[4].default_value = 0.0
n62.inputs[5].default_value = 0.0
n62.inputs[6].default_value = 0.0
n63 = _N.new('NodeReroute'); n63.name = 'Reroute.062'; n63.location = (271, -547)
n63.width = 16
n63.socket_idname = 'NodeSocketFloat'
n64 = _N.new('NodeReroute'); n64.name = 'Reroute.061'; n64.location = (271, -726)
n64.width = 16
n64.socket_idname = 'NodeSocketFloat'
n65 = _N.new('ShaderNodeGroup'); n65.name = 'F3DNoiseFactor'; n65.location = (17, -692)
n65.label = 'F3D Noise Factor'
n65.width = 217
n65.node_tree = ng_f3dnoise_nonanimated
n66 = _N.new('NodeReroute'); n66.name = 'Reroute.023'; n66.location = (768, -674)
n66.width = 16
n67 = _N.new('NodeReroute'); n67.name = 'Reroute.020'; n67.location = (791, -648)
n67.width = 16
n67.socket_idname = 'NodeSocketInt'
n68 = _N.new('NodeReroute'); n68.name = 'Reroute.024'; n68.location = (-181, -674)
n68.width = 16
n69 = _N.new('NodeReroute'); n69.name = 'Reroute.018'; n69.location = (-182, -646)
n69.width = 16
n69.socket_idname = 'NodeSocketInt'
n70 = _N.new('NodeReroute'); n70.name = 'Reroute.065'; n70.location = (267, 42)
n70.width = 16
n70.socket_idname = 'NodeSocketVectorDirection'
n71 = _N.new('NodeReroute'); n71.name = 'FogColor'; n71.location = (-244, -415)
n71.label = 'Fog Color'
n71.width = 16
n72 = _N.new('NodeReroute'); n72.name = 'FogEnable'; n72.location = (-244, -381)
n72.label = 'Enable Fog'
n72.width = 16
n72.socket_idname = 'NodeSocketInt'
n73 = _N.new('NodeReroute'); n73.name = 'ShadeColor'; n73.location = (-244, -547)
n73.label = 'Shade Color'
n73.width = 16
n74 = _N.new('NodeReroute'); n74.name = 'AmbientColor'; n74.location = (-244, -581)
n74.label = 'Ambient Color'
n74.width = 16
n75 = _N.new('NodeReroute'); n75.name = 'LightDirection'; n75.location = (-244, -613)
n75.label = 'Light Direction'
n75.width = 16
n75.socket_idname = 'NodeSocketVectorDirection'
n76 = _N.new('NodeReroute'); n76.name = 'Reroute.033'; n76.location = (-20, -547)
n76.width = 16
n77 = _N.new('NodeReroute'); n77.name = 'Reroute.034'; n77.location = (-2, -581)
n77.width = 16
n78 = _N.new('NodeReroute'); n78.name = 'Reroute.030'; n78.location = (217, -253)
n78.width = 16
n79 = _N.new('NodeReroute'); n79.name = 'Reroute.029'; n79.location = (193, -235)
n79.width = 16
n80 = _N.new('NodeReroute'); n80.name = 'Reroute.031'; n80.location = (-20, -235)
n80.width = 16
n81 = _N.new('NodeReroute'); n81.name = 'Reroute.032'; n81.location = (-2, -253)
n81.width = 16
n82 = _N.new('NodeReroute'); n82.name = 'Reroute'; n82.location = (21, -613)
n82.width = 16
n82.socket_idname = 'NodeSocketVectorDirection'
n83 = _N.new('NodeReroute'); n83.name = 'Reroute.007'; n83.location = (21, -273)
n83.width = 16
n83.socket_idname = 'NodeSocketVectorDirection'
n84 = _N.new('NodeReroute'); n84.name = 'Reroute.064'; n84.location = (267, -273)
n84.width = 16
n84.socket_idname = 'NodeSocketVectorDirection'
n85 = _N.new('ShaderNodeGroup'); n85.name = 'UV'; n85.location = (-987, 408)
n85.width = 165
n85.node_tree = ng_uv
n86 = _N.new('ShaderNodeGroup'); n86.name = 'CombinerInputs'; n86.location = (296, 3)
n86.node_tree = ng_combinerinputs
n86.inputs[0].default_value = (1.0, 1.0, 1.0, 1.0)
n86.inputs[1].default_value = 1.0
n86.inputs[2].default_value = (1.0, 1.0, 1.0, 1.0)
n86.inputs[3].default_value = 1.0
n86.inputs[4].default_value = (1.0, 1.0, 1.0, 1.0)
n86.inputs[5].default_value = (0.0, 0.0, 0.0, 1.0)
n86.inputs[6].default_value = 0.0
n86.inputs[7].default_value = 0.0
n86.inputs[8].default_value = 0.4471
n86.inputs[9].default_value = 0.1647
n87 = _N.new('ShaderNodeGroup'); n87.name = 'OUTPUT'; n87.location = (1116, 175)
n87.width = 219
n87.node_tree = ng_output_1cycle_xlu
n88 = _N.new('ShaderNodeGroup'); n88.name = '3 Point Lerp'; n88.location = (88, 722)
n88.label = '3 Point Lerp'
n88.mute = True
n88.node_tree = ng_3_point_lerp
n89 = _N.new('ShaderNodeGroup'); n89.name = 'Tex1_I'; n89.location = (295, 396)
n89.label = 'Tex1_I'
n89.mute = True
n89.node_tree = ng_is_not_i
n90 = _N.new('ShaderNodeTexImage'); n90.name = 'Tex0_4'; n90.location = (-63, 479)
n90.label = 'Tex0 Sample 4'
n90.width = 140
n90.mute = True
n90.hide = True
n90.image = img_cutefirst_png
n90.interpolation = 'Closest'
n91 = _N.new('ShaderNodeTexImage'); n91.name = 'Tex0_3'; n91.location = (-63, 524)
n91.label = 'Tex0 Sample 3'
n91.width = 140
n91.mute = True
n91.hide = True
n91.image = img_cutefirst_png
n91.interpolation = 'Closest'
n92 = _N.new('ShaderNodeTexImage'); n92.name = 'Tex0_2'; n92.location = (-62, 567)
n92.label = 'Tex0 Sample 2'
n92.width = 140
n92.mute = True
n92.hide = True
n92.image = img_cutefirst_png
n92.interpolation = 'Closest'
n93 = _N.new('ShaderNodeTexImage'); n93.name = 'Tex0_1'; n93.location = (-61, 610)
n93.label = 'Tex0'
n93.width = 140
n93.mute = True
n93.hide = True
n93.image = img_cutefirst_png
n93.interpolation = 'Closest'
n94 = _N.new('ShaderNodeGroup'); n94.name = 'UV Basis'; n94.location = (-787, 638)
n94.width = 164
n94.node_tree = ng_uv_basis_0
n94.inputs[1].default_value = 32
n94.inputs[2].default_value = 32
n94.inputs[3].default_value = 32
n94.inputs[4].default_value = 32
n94.inputs[5].default_value = 0.055
n94.inputs[6].default_value = 0.055
n94.inputs[7].default_value = 1
n95 = _N.new('ShaderNodeGroup'); n95.name = 'Shade Color'; n95.location = (296, 241)
n95.label = 'Shade Color'
n95.width = 139
n95.node_tree = ng_shdcol_l
n95.inputs[0].default_value = (1.0, 1.0, 1.0, 1.0)
n95.inputs[1].default_value = (0.5, 0.5, 0.5, 1.0)
n95.inputs[2].default_value = 0
n96 = _N.new('ShaderNodeGroup'); n96.name = 'TextureSettings'; n96.location = (-575, 956)
n96.width = 189
n96.mute = True
n96.node_tree = ng_texturesettings_advanced
n96.inputs[4].default_value = 0.0
n96.inputs[9].default_value = 0.0
n96.inputs[10].default_value = 0
n96.inputs[11].default_value = 5
n96.inputs[12].default_value = 0.0
n96.inputs[13].default_value = 63.0
n96.inputs[14].default_value = 0
n96.inputs[15].default_value = 5
n96.inputs[16].default_value = -18.6
n96.inputs[17].default_value = 63.0
n96.inputs[18].default_value = 0.0
n96.inputs[19].default_value = 0
n96.inputs[20].default_value = 0.0
n96.inputs[21].default_value = 63.0
n96.inputs[22].default_value = 5
n96.inputs[23].default_value = 0
n96.inputs[24].default_value = 0.0
n96.inputs[25].default_value = 31.0
n96.inputs[26].default_value = 5
n96.inputs[27].default_value = 0.0
n96.inputs[28].default_value = 1
n96.inputs[29].default_value = 1
n96.inputs[30].default_value = 0
n96.inputs[31].default_value = 0
n96.inputs[32].default_value = 0.0
n96.inputs[33].default_value = 0
n96.inputs[34].default_value = 0
n96.inputs[35].default_value = 0
n96.inputs[36].default_value = 0
n96.inputs[37].default_value = 0.0
n96.inputs[38].default_value = 1
n97 = _N.new('ShaderNodeTexImage'); n97.name = 'Tex1_1'; n97.location = (-124, 258)
n97.label = 'Tex1'
n97.width = 140
n97.mute = True
n97.hide = True
n97.image = img_second_png
n97.interpolation = 'Closest'
n98 = _N.new('ShaderNodeGroup'); n98.name = 'Cycle_1'; n98.location = (583, 374)
n98.label = 'Cycle_1'
n98.node_tree = ng_cycle
n98.inputs[0].default_value = (0.0, 0.0, 0.0, 1.0)
n98.inputs[1].default_value = (0.0, 0.0, 0.0, 1.0)
n98.inputs[2].default_value = (0.0, 0.0, 0.0, 1.0)
n98.inputs[4].default_value = 0.0
n98.inputs[5].default_value = 0.0
n98.inputs[6].default_value = 0.0
n98.inputs[7].default_value = 0.0
n99 = _N.new('ShaderNodeGroup'); n99.name = 'Tex0_I'; n99.location = (296, 549)
n99.label = 'Tex0_I'
n99.mute = True
n99.node_tree = ng_is_not_i
n100 = _N.new('ShaderNodeGroup'); n100.name = 'SceneProperties'; n100.location = (-420, -360)
n100.node_tree = ng_sceneproperties
n101 = _N.new('ShaderNodeOutputMaterial'); n101.name = 'Material Output'; n101.location = (0, 0)
n101.target = 'EEVEE'
n102 = _N.new('ShaderNodeMixShader'); n102.name = 'Mix Shader'; n102.location = (0, 0)
n102.label = 'Disable Shadow'
n102.hide = True
n103 = _N.new('ShaderNodeLightPath'); n103.name = 'Light Path'; n103.location = (0, 0)
n103.hide = True
n104 = _N.new('ShaderNodeBsdfTransparent'); n104.name = 'Transparent BSDF'; n104.location = (0, 0)
n104.hide = True
_L.new(n60.outputs[0], n10.inputs[0])
_L.new(n5.outputs[0], n11.inputs[0])
_L.new(n59.outputs[0], n5.inputs[0])
_L.new(n98.outputs[0], n3.inputs[0])
_L.new(n62.outputs[0], n6.inputs[0])
_L.new(n60.outputs[0], n87.inputs[0])
_L.new(n59.outputs[0], n87.inputs[1])
_L.new(n24.outputs[0], n89.inputs[0])
_L.new(n62.outputs[1], n87.inputs[3])
_L.new(n3.outputs[0], n60.inputs[0])
_L.new(n98.outputs[1], n2.inputs[0])
_L.new(n2.outputs[0], n59.inputs[0])
_L.new(n96.outputs[0], n35.inputs[0])
_L.new(n18.outputs[0], n93.inputs[0])
_L.new(n15.outputs[0], n97.inputs[0])
_L.new(n35.outputs[0], n18.inputs[0])
_L.new(n58.outputs[0], n87.inputs[2])
_L.new(n6.outputs[0], n12.inputs[0])
_L.new(n12.outputs[0], n58.inputs[0])
_L.new(n85.outputs[0], n94.inputs[0])
_L.new(n94.outputs[0], n96.inputs[0])
_L.new(n94.outputs[1], n96.inputs[1])
_L.new(n94.outputs[2], n96.inputs[2])
_L.new(n94.outputs[3], n96.inputs[3])
_L.new(n94.outputs[5], n96.inputs[5])
_L.new(n94.outputs[6], n96.inputs[6])
_L.new(n94.outputs[7], n96.inputs[7])
_L.new(n94.outputs[8], n96.inputs[8])
_L.new(n56.outputs[0], n49.inputs[0])
_L.new(n49.outputs[0], n48.inputs[0])
_L.new(n49.outputs[0], n53.inputs[0])
_L.new(n53.outputs[0], n9.inputs[0])
_L.new(n9.outputs[0], n4.inputs[0])
_L.new(n4.outputs[0], n12.inputs[3])
_L.new(n48.outputs[0], n95.inputs[3])
_L.new(n7.outputs[0], n12.inputs[2])
_L.new(n1.outputs[0], n69.inputs[0])
_L.new(n67.outputs[0], n7.inputs[0])
_L.new(n69.outputs[0], n67.inputs[0])
_L.new(n72.outputs[0], n1.inputs[0])
_L.new(n8.outputs[0], n12.inputs[1])
_L.new(n66.outputs[0], n8.inputs[0])
_L.new(n68.outputs[0], n66.inputs[0])
_L.new(n0.outputs[0], n68.inputs[0])
_L.new(n71.outputs[0], n0.inputs[0])
_L.new(n1.outputs[0], n56.inputs[0])
_L.new(n79.outputs[0], n54.inputs[0])
_L.new(n78.outputs[0], n55.inputs[0])
_L.new(n80.outputs[0], n79.inputs[0])
_L.new(n81.outputs[0], n78.inputs[0])
_L.new(n76.outputs[0], n80.inputs[0])
_L.new(n77.outputs[0], n81.inputs[0])
_L.new(n73.outputs[0], n76.inputs[0])
_L.new(n74.outputs[0], n77.inputs[0])
_L.new(n87.outputs[0], n57.inputs[0])
_L.new(n19.outputs[0], n92.inputs[0])
_L.new(n20.outputs[0], n91.inputs[0])
_L.new(n23.outputs[0], n88.inputs[8])
_L.new(n96.outputs[1], n36.inputs[0])
_L.new(n96.outputs[4], n30.inputs[0])
_L.new(n96.outputs[2], n37.inputs[0])
_L.new(n36.outputs[0], n19.inputs[0])
_L.new(n37.outputs[0], n20.inputs[0])
_L.new(n91.outputs[0], n88.inputs[4])
_L.new(n92.outputs[0], n88.inputs[2])
_L.new(n93.outputs[0], n88.inputs[0])
_L.new(n92.outputs[1], n88.inputs[3])
_L.new(n91.outputs[1], n88.inputs[5])
_L.new(n16.outputs[0], n99.inputs[0])
_L.new(n17.outputs[0], n99.inputs[1])
_L.new(n93.outputs[1], n88.inputs[1])
_L.new(n30.outputs[0], n15.inputs[0])
_L.new(n96.outputs[8], n33.inputs[0])
_L.new(n33.outputs[0], n23.inputs[0])
_L.new(n88.outputs[1], n21.inputs[0])
_L.new(n88.outputs[0], n22.inputs[0])
_L.new(n21.outputs[0], n17.inputs[0])
_L.new(n22.outputs[0], n16.inputs[0])
_L.new(n97.outputs[0], n61.inputs[0])
_L.new(n97.outputs[1], n61.inputs[1])
_L.new(n26.outputs[0], n89.inputs[1])
_L.new(n50.outputs[0], n61.inputs[2])
_L.new(n50.outputs[1], n61.inputs[3])
_L.new(n51.outputs[0], n61.inputs[4])
_L.new(n51.outputs[1], n61.inputs[5])
_L.new(n13.outputs[0], n50.inputs[0])
_L.new(n14.outputs[0], n51.inputs[0])
_L.new(n28.outputs[0], n61.inputs[8])
_L.new(n23.outputs[0], n28.inputs[0])
_L.new(n96.outputs[6], n32.inputs[0])
_L.new(n96.outputs[5], n31.inputs[0])
_L.new(n32.outputs[0], n14.inputs[0])
_L.new(n31.outputs[0], n13.inputs[0])
_L.new(n61.outputs[1], n27.inputs[0])
_L.new(n61.outputs[0], n25.inputs[0])
_L.new(n27.outputs[0], n26.inputs[0])
_L.new(n25.outputs[0], n24.inputs[0])
_L.new(n39.outputs[0], n88.inputs[10])
_L.new(n45.outputs[0], n61.inputs[9])
_L.new(n90.outputs[0], n88.inputs[6])
_L.new(n90.outputs[1], n88.inputs[7])
_L.new(n42.outputs[0], n88.inputs[9])
_L.new(n47.outputs[0], n90.inputs[0])
_L.new(n96.outputs[3], n38.inputs[0])
_L.new(n38.outputs[0], n47.inputs[0])
_L.new(n52.outputs[0], n61.inputs[6])
_L.new(n52.outputs[1], n61.inputs[7])
_L.new(n29.outputs[0], n52.inputs[0])
_L.new(n46.outputs[0], n61.inputs[10])
_L.new(n96.outputs[7], n34.inputs[0])
_L.new(n34.outputs[0], n29.inputs[0])
_L.new(n96.outputs[9], n41.inputs[0])
_L.new(n96.outputs[10], n40.inputs[0])
_L.new(n96.outputs[11], n43.inputs[0])
_L.new(n96.outputs[12], n44.inputs[0])
_L.new(n44.outputs[0], n46.inputs[0])
_L.new(n43.outputs[0], n45.inputs[0])
_L.new(n41.outputs[0], n42.inputs[0])
_L.new(n40.outputs[0], n39.inputs[0])
_L.new(n63.outputs[0], n86.inputs[10])
_L.new(n64.outputs[0], n63.inputs[0])
_L.new(n65.outputs[0], n64.inputs[0])
_L.new(n70.outputs[0], n95.inputs[4])
_L.new(n75.outputs[0], n82.inputs[0])
_L.new(n82.outputs[0], n83.inputs[0])
_L.new(n83.outputs[0], n84.inputs[0])
_L.new(n84.outputs[0], n70.inputs[0])
_L.new(n100.outputs[0], n72.inputs[0])
_L.new(n100.outputs[1], n71.inputs[0])
_L.new(n100.outputs[5], n56.inputs[4])
_L.new(n100.outputs[6], n56.inputs[5])
_L.new(n100.outputs[4], n56.inputs[3])
_L.new(n100.outputs[2], n56.inputs[1])
_L.new(n100.outputs[3], n56.inputs[2])
_L.new(n100.outputs[7], n73.inputs[0])
_L.new(n100.outputs[8], n74.inputs[0])
_L.new(n100.outputs[9], n75.inputs[0])
_L.new(n95.outputs[0], n98.inputs[3])
_L.new(n95.outputs[0], n62.inputs[3])
_L.new(n86.outputs[2], n62.inputs[7])
_L.new(n87.outputs[0], n102.inputs[1])
_L.new(n102.outputs[0], n101.inputs[0])
_L.new(n103.outputs[1], n102.inputs[0])
_L.new(n104.outputs[0], n102.inputs[2])
n57.is_active_output = True

# ---- world
world_world = bpy.data.worlds.new('World'); scene.world = world_world
world_world.use_nodes = True; world_world.node_tree.nodes.clear()
_N = world_world.node_tree.nodes; _L = world_world.node_tree.links
n0 = _N.new('ShaderNodeOutputWorld'); n0.name = 'World Output'; n0.location = (300, 300)
n1 = _N.new('ShaderNodeBackground'); n1.name = 'Background'; n1.location = (10, 300)
n1.inputs[0].default_value = (0.05088, 0.05088, 0.05088, 1.0)
_L.new(n1.outputs[0], n0.inputs[0])
n0.is_active_output = True
world_world.color = (0.05088, 0.05088, 0.05088)
world_world.use_sun_shadow = False
world_world.sun_shadow_jitter_overblur = 0.0

# ---- meshes
me_cube = bpy.data.meshes.new('Cube')
me_cube.from_pydata([(1.0, 1.0, 1.0), (1.0, 1.0, -1.0), (1.0, -1.0, 1.0), (1.0, -1.0, -1.0), (-1.0, 1.0, 1.0), (-1.0, 1.0, -1.0), (-1.0, -1.0, 1.0), (-1.0, -1.0, -1.0)], [], [(0, 4, 6, 2), (3, 2, 6, 7), (7, 6, 4, 5), (5, 1, 3, 7), (1, 0, 2, 3), (5, 4, 0, 1)])
_uv = me_cube.uv_layers.new(name='UVMap')
_uv.uv.foreach_set('vector', [0.625, 0.5, 0.875, 0.5, 0.875, 0.75, 0.625, 0.75, 0.375, 0.75, 0.625, 0.75, 0.625, 1.0, 0.375, 1.0, 0.375, 0.0, 0.625, 0.0, 0.625, 0.25, 0.375, 0.25, 0.125, 0.5, 0.375, 0.5, 0.375, 0.75, 0.125, 0.75, 0.375, 0.5, 0.625, 0.5, 0.625, 0.75, 0.375, 0.75, 0.375, 0.25, 0.625, 0.25, 0.625, 0.5, 0.375, 0.5])
_ca = me_cube.color_attributes.new('Col', 'FLOAT_COLOR', 'CORNER')
_ca.data.foreach_set('color', [1.0, 1.0, 1.0, 1.0, 1.0, 1.0, 1.0, 1.0, 1.0, 1.0, 1.0, 1.0, 1.0, 1.0, 1.0, 1.0, 1.0, 1.0, 1.0, 1.0, 1.0, 1.0, 1.0, 1.0, 1.0, 1.0, 1.0, 1.0, 1.0, 1.0, 1.0, 1.0, 1.0, 1.0, 1.0, 1.0, 1.0, 1.0, 1.0, 1.0, 1.0, 1.0, 1.0, 1.0, 1.0, 1.0, 1.0, 1.0, 1.0, 1.0, 1.0, 1.0, 1.0, 1.0, 1.0, 1.0, 1.0, 1.0, 1.0, 1.0, 1.0, 1.0, 1.0, 1.0, 1.0, 1.0, 1.0, 1.0, 1.0, 1.0, 1.0, 1.0, 1.0, 1.0, 1.0, 1.0, 1.0, 1.0, 1.0, 1.0, 1.0, 1.0, 1.0, 1.0, 1.0, 1.0, 1.0, 1.0, 1.0, 1.0, 1.0, 1.0, 1.0, 1.0, 1.0, 1.0])
_ca = me_cube.color_attributes.new('Alpha', 'FLOAT_COLOR', 'CORNER')
_ca.data.foreach_set('color', [1.0, 1.0, 1.0, 1.0, 1.0, 1.0, 1.0, 1.0, 1.0, 1.0, 1.0, 1.0, 1.0, 1.0, 1.0, 1.0, 1.0, 1.0, 1.0, 1.0, 1.0, 1.0, 1.0, 1.0, 1.0, 1.0, 1.0, 1.0, 1.0, 1.0, 1.0, 1.0, 1.0, 1.0, 1.0, 1.0, 1.0, 1.0, 1.0, 1.0, 1.0, 1.0, 1.0, 1.0, 1.0, 1.0, 1.0, 1.0, 1.0, 1.0, 1.0, 1.0, 1.0, 1.0, 1.0, 1.0, 1.0, 1.0, 1.0, 1.0, 1.0, 1.0, 1.0, 1.0, 1.0, 1.0, 1.0, 1.0, 1.0, 1.0, 1.0, 1.0, 1.0, 1.0, 1.0, 1.0, 1.0, 1.0, 1.0, 1.0, 1.0, 1.0, 1.0, 1.0, 1.0, 1.0, 1.0, 1.0, 1.0, 1.0, 1.0, 1.0, 1.0, 1.0, 1.0, 1.0])
me_cube.materials.append(mat_sm64_material_001)
me_cube.use_remesh_preserve_volume = False
me_cube.use_remesh_preserve_attributes = False
me_cube.use_mirror_vertex_groups = False
me_cube.update()
me_plane = bpy.data.meshes.new('Plane')
me_plane.from_pydata([(-1.0, -1.0, 0.0), (1.0, -1.0, 0.0), (-1.0, 1.0, 0.0), (1.0, 1.0, 0.0)], [], [(0, 1, 3, 2)])
_uv = me_plane.uv_layers.new(name='UVMap')
_uv.uv.foreach_set('vector', [0.0, 0.0, 1.0, 0.0, 1.0, 1.0, 0.0, 1.0])
_ca = me_plane.color_attributes.new('Col', 'FLOAT_COLOR', 'CORNER')
_ca.data.foreach_set('color', [1.0, 1.0, 1.0, 1.0, 1.0, 1.0, 1.0, 1.0, 1.0, 1.0, 1.0, 1.0, 1.0, 1.0, 1.0, 1.0])
_ca = me_plane.color_attributes.new('Alpha', 'FLOAT_COLOR', 'CORNER')
_ca.data.foreach_set('color', [1.0, 1.0, 1.0, 1.0, 1.0, 1.0, 1.0, 1.0, 1.0, 1.0, 1.0, 1.0, 1.0, 1.0, 1.0, 1.0])
me_plane.materials.append(mat_deathplane)
me_plane.update()

# ---- objects
ob_level_bounds__2x___requires_extended_bounds_patch = bpy.data.objects.new('Level Bounds (2x) (requires extended bounds patch)', None)
ob_level_bounds__1x = bpy.data.objects.new('Level Bounds (1x)', None)
ob_level_bounds__4x___requires_extended_bounds_patch = bpy.data.objects.new('Level Bounds (4x) (requires extended bounds patch)', None)
ob_cube = bpy.data.objects.new('Cube', me_cube)
ob_mylevel = bpy.data.objects.new('myLevel', None)
ob_area_1 = bpy.data.objects.new('Area 1', None)
ob_warp__mario_start = bpy.data.objects.new('Warp (Mario Start)', None)
ob_hardcoded_start_position = bpy.data.objects.new('Hardcoded Start Position', None)
ob_plane = bpy.data.objects.new('Plane', me_plane)

# ---- transforms, parenting, visibility, modifiers, constraints
ob_level_bounds__2x___requires_extended_bounds_patch.location = (0.0, 0.0, 5.0)
ob_level_bounds__2x___requires_extended_bounds_patch.scale = (163.8, 163.8, 115.0)
ob_level_bounds__2x___requires_extended_bounds_patch.empty_display_type = 'CUBE'
ob_level_bounds__2x___requires_extended_bounds_patch.lineart.crease_threshold = 0.0
ob_level_bounds__1x.location = (0.0, 0.0, 5.0)
ob_level_bounds__1x.scale = (81.92, 81.92, 115.0)
ob_level_bounds__1x.empty_display_type = 'CUBE'
ob_level_bounds__1x.lineart.crease_threshold = 0.0
ob_level_bounds__4x___requires_extended_bounds_patch.location = (0.0, 0.0, 5.0)
ob_level_bounds__4x___requires_extended_bounds_patch.scale = (327.7, 327.7, 115.0)
ob_level_bounds__4x___requires_extended_bounds_patch.empty_display_type = 'CUBE'
ob_level_bounds__4x___requires_extended_bounds_patch.lineart.crease_threshold = 0.0
ob_cube.parent = ob_area_1
ob_cube.location = (0.0, 0.0, 0.0)
ob_cube.scale = (4.0, 4.0, 1.0)
ob_cube.lock_rotations_4d = False
ob_cube.empty_display_type = 'ARROWS'
ob_cube.visible_shadow = False
ob_cube.lineart.crease_threshold = 0.0
ob_mylevel.location = (0.0, 0.0, 0.0)
ob_mylevel.lineart.crease_threshold = 0.0
ob_area_1.parent = ob_mylevel
ob_area_1.location = (0.0, 0.0, 0.0)
ob_area_1.rotation_euler = (-2.384e-07, 0.0, 0.0)
ob_area_1.lineart.crease_threshold = 0.0
ob_warp__mario_start.parent = ob_area_1
ob_warp__mario_start.location = (0.0, 0.0, 2.0)
ob_warp__mario_start.scale = (0.37, 0.37, 0.8)
ob_warp__mario_start.empty_display_type = 'CUBE'
ob_warp__mario_start.lineart.crease_threshold = 0.0
ob_hardcoded_start_position.parent = ob_warp__mario_start
ob_hardcoded_start_position.location = (0.0, 0.0, 0.0)
ob_hardcoded_start_position.empty_display_type = 'CUBE'
ob_hardcoded_start_position.lineart.crease_threshold = 0.0
ob_plane.parent = ob_area_1
ob_plane.location = (0.2791, 0.3736, -36.1)
ob_plane.scale = (40.04, 40.04, 40.04)
ob_plane.visible_shadow = False

# ---- collection membership
col_level_bounds.objects.link(ob_level_bounds__2x___requires_extended_bounds_patch)
col_level_bounds.objects.link(ob_level_bounds__1x)
col_level_bounds.objects.link(ob_level_bounds__4x___requires_extended_bounds_patch)
col_collection.objects.link(ob_cube)
col_collection.objects.link(ob_mylevel)
col_collection.objects.link(ob_area_1)
col_collection.objects.link(ob_warp__mario_start)
col_collection.objects.link(ob_hardcoded_start_position)
col_collection.objects.link(ob_plane)

# ---- scene / render settings (as saved in the file)
scene.frame_start = 1; scene.frame_end = 250; scene.frame_set(1)
scene.render.engine = 'BLENDER_EEVEE_NEXT'
scene.cycles.use_denoising = False
scene.cycles.samples = 128
scene.cycles.sampling_pattern = 'TABULATED_SOBOL'
scene.cycles.use_adaptive_sampling = False
scene.cycles.use_light_tree = False
scene.view_settings.view_transform = 'Filmic'
bpy.context.view_layer.update()

# ---- added for rendering (the .blend has no active camera and no usable light): camera, sun
cam_auto = bpy.data.cameras.new('AutoCamera')
cam_auto.lens = 50.0
cam_auto.sensor_width = 36.0
cam_auto.clip_end = 1935.21
ob_auto_camera = bpy.data.objects.new('AutoCamera', cam_auto)
scene.collection.objects.link(ob_auto_camera)
ob_auto_camera.location = (110.548, -131.949, 70.6633)
ob_auto_camera.rotation_euler = (1.09748, -7.21219e-08, 0.694738)
scene.camera = ob_auto_camera
light_auto_sun = bpy.data.lights.new('AutoSun', 'SUN')
light_auto_sun.energy = 3.0
light_auto_sun.angle = 0.0523599
ob_auto_sun = bpy.data.objects.new('AutoSun', light_auto_sun)
scene.collection.objects.link(ob_auto_sun)
ob_auto_sun.rotation_euler = (0.872665, 0.174533, 0.523599)
bpy.context.view_layer.update()

